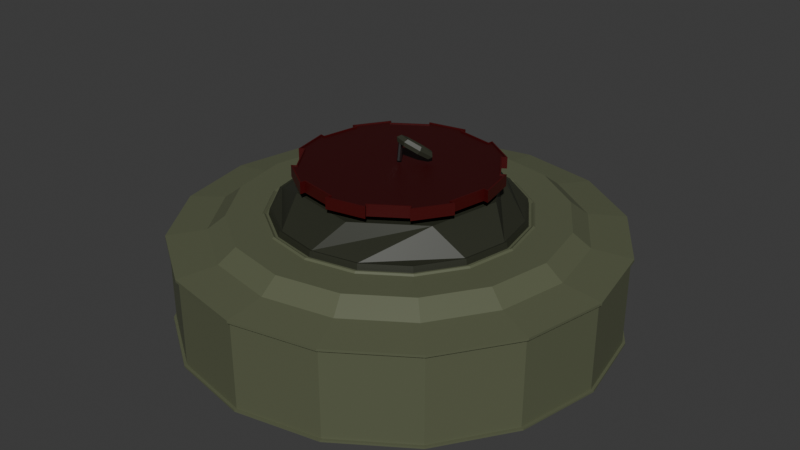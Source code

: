 # Source: landmine.blend  (saved by Blender 4.0.36; exported with 4.5.12 LTS)
import bpy
from mathutils import Matrix  # noqa: F401  (used for matrix-valued properties, if any)

bpy.ops.wm.read_factory_settings(use_empty=True)
scene = bpy.context.scene
scene.name = 'Scene'

# ---- collections
col_collection = bpy.data.collections.new('Collection'); scene.collection.children.link(col_collection)

# ---- materials (node trees are filled in below, after node groups)
mat_middle = bpy.data.materials.new('middle')
mat_middle.use_transparent_shadow = False
mat_base = bpy.data.materials.new('base')
mat_base.use_transparent_shadow = False
mat_top = bpy.data.materials.new('Top')
mat_top.use_transparent_shadow = False
mat_pin = bpy.data.materials.new('pin')
mat_pin.use_transparent_shadow = False
mat_top2 = bpy.data.materials.new('tOP2')
mat_top2.use_transparent_shadow = False

# ---- material node trees
mat_middle.use_nodes = True; mat_middle.node_tree.nodes.clear()
_N = mat_middle.node_tree.nodes; _L = mat_middle.node_tree.links
n0 = _N.new('ShaderNodeBsdfPrincipled'); n0.name = 'Principled BSDF'; n0.location = (10, 300)
n0.inputs[0].default_value = (0.02674, 0.02934, 0.01812, 1.0)
n0.inputs[3].default_value = 1.45
n1 = _N.new('ShaderNodeOutputMaterial'); n1.name = 'Material Output'; n1.location = (300, 300)
_L.new(n0.outputs[0], n1.inputs[0])
n1.is_active_output = True
mat_base.use_nodes = True; mat_base.node_tree.nodes.clear()
_N = mat_base.node_tree.nodes; _L = mat_base.node_tree.links
n0 = _N.new('ShaderNodeBsdfPrincipled'); n0.name = 'Principled BSDF'; n0.location = (10, 300)
n0.inputs[0].default_value = (0.1078, 0.1197, 0.06891, 1.0)
n0.inputs[3].default_value = 1.45
n1 = _N.new('ShaderNodeOutputMaterial'); n1.name = 'Material Output'; n1.location = (300, 300)
_L.new(n0.outputs[0], n1.inputs[0])
n1.is_active_output = True
mat_top.use_nodes = True; mat_top.node_tree.nodes.clear()
_N = mat_top.node_tree.nodes; _L = mat_top.node_tree.links
n0 = _N.new('ShaderNodeBsdfPrincipled'); n0.name = 'Principled BSDF'; n0.location = (10, 300)
n0.inputs[0].default_value = (0.06047, 0.0009536, 0.001412, 1.0)
n0.inputs[3].default_value = 1.45
n1 = _N.new('ShaderNodeOutputMaterial'); n1.name = 'Material Output'; n1.location = (300, 300)
_L.new(n0.outputs[0], n1.inputs[0])
n1.is_active_output = True
mat_pin.use_nodes = True; mat_pin.node_tree.nodes.clear()
_N = mat_pin.node_tree.nodes; _L = mat_pin.node_tree.links
n0 = _N.new('ShaderNodeBsdfPrincipled'); n0.name = 'Principled BSDF'; n0.location = (10, 300)
n0.inputs[0].default_value = (0.3555, 0.3555, 0.3555, 1.0)
n0.inputs[1].default_value = 1.0
n0.inputs[2].default_value = 0.2402
n0.inputs[3].default_value = 1.45
n1 = _N.new('ShaderNodeOutputMaterial'); n1.name = 'Material Output'; n1.location = (300, 300)
_L.new(n0.outputs[0], n1.inputs[0])
n1.is_active_output = True
mat_top2.use_nodes = True; mat_top2.node_tree.nodes.clear()
_N = mat_top2.node_tree.nodes; _L = mat_top2.node_tree.links
n0 = _N.new('ShaderNodeBsdfPrincipled'); n0.name = 'Principled BSDF'; n0.location = (10, 300)
n0.inputs[0].default_value = (0.03828, 0.0007552, 0.001118, 1.0)
n0.inputs[3].default_value = 1.45
n1 = _N.new('ShaderNodeOutputMaterial'); n1.name = 'Material Output'; n1.location = (300, 300)
_L.new(n0.outputs[0], n1.inputs[0])
n1.is_active_output = True

# ---- world
world_world = bpy.data.worlds.new('World'); scene.world = world_world
world_world.use_nodes = True; world_world.node_tree.nodes.clear()
_N = world_world.node_tree.nodes; _L = world_world.node_tree.links
n0 = _N.new('ShaderNodeOutputWorld'); n0.name = 'World Output'; n0.location = (300, 300)
n1 = _N.new('ShaderNodeBackground'); n1.name = 'Background'; n1.location = (10, 300)
n1.inputs[0].default_value = (0.05088, 0.05088, 0.05088, 1.0)
_L.new(n1.outputs[0], n0.inputs[0])
n0.is_active_output = True
world_world.color = (0.05088, 0.05088, 0.05088)
world_world.use_sun_shadow = False
world_world.sun_shadow_jitter_overblur = 0.0

# ---- meshes
me_cylinder_002 = bpy.data.meshes.new('Cylinder.002')
me_cylinder_002.from_pydata([(-5.415e-11, 0.9913, -1.0), (-5.415e-11, 0.9913, 1.0), (0.3794, 0.9159, -1.0), (0.3794, 0.9159, 1.0), (0.701, 0.701, -1.0), (0.701, 0.701, 1.0), (0.9159, 0.3794, -1.0), (0.9159, 0.3794, 1.0), (0.9913, -7.22e-11, -1.0), (0.9913, -7.22e-11, 1.0), (0.9159, -0.3794, -1.0), (0.9159, -0.3794, 1.0), (0.701, -0.701, -1.0), (0.701, -0.701, 1.0), (0.3794, -0.9159, -1.0), (0.3794, -0.9159, 1.0), (-5.415e-11, -0.9913, -1.0), (-5.415e-11, -0.9913, 1.0), (-0.3794, -0.9159, -1.0), (-0.3794, -0.9159, 1.0), (-0.701, -0.701, -1.0), (-0.701, -0.701, 1.0), (-0.9159, -0.3794, -1.0), (-0.9159, -0.3794, 1.0), (-0.9913, -7.22e-11, -1.0), (-0.9913, -7.22e-11, 1.0), (-0.9159, 0.3794, -1.0), (-0.9159, 0.3794, 1.0), (-0.701, 0.701, -1.0), (-0.701, 0.701, 1.0), (-0.3794, 0.9159, -1.0), (-0.3794, 0.9159, 1.0), (0.3842, 0.9275, 1.0), (2.144e-12, 1.004, 1.0), (0.7099, 0.7099, 1.0), (0.9275, 0.3842, 1.0), (1.004, -6.509e-12, 1.0), (0.9275, -0.3842, 1.0), (0.7099, -0.7099, 1.0), (0.3842, -0.9275, 1.0), (2.144e-12, -1.004, 1.0), (-0.3842, -0.9275, 1.0), (-0.7099, -0.7099, 1.0), (-0.9275, -0.3842, 1.0), (-1.004, -6.509e-12, 1.0), (-0.9275, 0.3842, 1.0), (-0.7099, 0.7099, 1.0), (-0.3842, 0.9275, 1.0), (0.2147, 0.5183, 1.475), (-2.004e-11, 0.561, 1.475), (0.3967, 0.3967, 1.475), (0.5183, 0.2147, 1.475), (0.561, 6.393e-10, 1.475), (0.5183, -0.2147, 1.475), (0.3967, -0.3967, 1.475), (0.2147, -0.5183, 1.475), (-2.004e-11, -0.561, 1.475), (-0.2147, -0.5183, 1.475), (-0.3967, -0.3967, 1.475), (-0.5183, -0.2147, 1.475), (-0.561, 6.393e-10, 1.475), (-0.5183, 0.2147, 1.475), (-0.3967, 0.3967, 1.475), (-0.2147, 0.5183, 1.475), (2.144e-12, 1.004, -1.0), (0.3842, 0.9275, -1.0), (0.7099, 0.7099, -1.0), (0.9275, 0.3842, -1.0), (1.004, -6.509e-12, -1.0), (0.9275, -0.3842, -1.0), (0.7099, -0.7099, -1.0), (0.3842, -0.9275, -1.0), (2.144e-12, -1.004, -1.0), (-0.3842, -0.9275, -1.0), (-0.7099, -0.7099, -1.0), (-0.9275, -0.3842, -1.0), (-1.004, -6.509e-12, -1.0), (-0.9275, 0.3842, -1.0), (-0.7099, 0.7099, -1.0), (-0.3842, 0.9275, -1.0), (1.418e-10, 1.004, -1.041), (0.3842, 0.9275, -1.041), (0.7099, 0.7099, -1.041), (0.9275, 0.3842, -1.041), (1.004, -6.509e-12, -1.041), (0.9275, -0.3842, -1.041), (0.7099, -0.7099, -1.041), (0.3842, -0.9275, -1.041), (1.418e-10, -1.004, -1.041), (-0.3842, -0.9275, -1.041), (-0.7099, -0.7099, -1.041), (-0.9275, -0.3842, -1.041), (-1.004, -6.509e-12, -1.041), (-0.9275, 0.3842, -1.041), (-0.7099, 0.7099, -1.041), (-0.3842, 0.9275, -1.041), (0.3842, 0.9275, 1.055), (-2.988e-10, 1.004, 1.055), (0.7099, 0.7099, 1.055), (0.9275, 0.3842, 1.055), (1.004, -6.509e-12, 1.055), (0.9275, -0.3842, 1.055), (0.7099, -0.7099, 1.055), (0.3842, -0.9275, 1.055), (-2.988e-10, -1.004, 1.055), (-0.3842, -0.9275, 1.055), (-0.7099, -0.7099, 1.055), (-0.9275, -0.3842, 1.055), (-1.004, -6.509e-12, 1.055), (-0.9275, 0.3842, 1.055), (-0.7099, 0.7099, 1.055), (-0.3842, 0.9275, 1.055), (0.3158, 0.7625, 1.167), (4.433e-11, 0.8253, 1.167), (0.5836, 0.5836, 1.167), (0.7625, 0.3158, 1.167), (0.8253, 6.342e-10, 1.167), (0.7625, -0.3158, 1.167), (0.5836, -0.5836, 1.167), (0.3158, -0.7625, 1.167), (4.433e-11, -0.8253, 1.167), (-0.3158, -0.7625, 1.167), (-0.5836, -0.5836, 1.167), (-0.7625, -0.3158, 1.167), (-0.8253, 6.342e-10, 1.167), (-0.7625, 0.3158, 1.167), (-0.5836, 0.5836, 1.167), (-0.3158, 0.7625, 1.167), (0.2855, 0.6892, 1.475), (4.433e-11, 0.746, 1.475), (0.5275, 0.5275, 1.475), (0.6892, 0.2855, 1.475), (0.746, 6.342e-10, 1.475), (0.6892, -0.2855, 1.475), (0.5275, -0.5275, 1.475), (0.2855, -0.6892, 1.475), (4.433e-11, -0.746, 1.475), (-0.2855, -0.6892, 1.475), (-0.5275, -0.5275, 1.475), (-0.6892, -0.2855, 1.475), (-0.746, 6.342e-10, 1.475), (-0.6892, 0.2855, 1.475), (-0.5275, 0.5275, 1.475), (-0.2855, 0.6892, 1.475), (0.2253, 0.544, 1.475), (-6.026e-11, 0.5888, 1.475), (0.4163, 0.4163, 1.475), (0.544, 0.2253, 1.475), (0.5888, 8.875e-10, 1.475), (0.544, -0.2253, 1.475), (0.4163, -0.4163, 1.475), (0.2253, -0.544, 1.475), (-6.026e-11, -0.5888, 1.475), (-0.2253, -0.544, 1.475), (-0.4163, -0.4163, 1.475), (-0.544, -0.2253, 1.475), (-0.5888, 8.875e-10, 1.475), (-0.544, 0.2253, 1.475), (-0.4163, 0.4163, 1.475), (-0.2253, 0.544, 1.475), (0.2223, 0.5366, 1.51), (-6.026e-11, 0.5809, 1.51), (0.4107, 0.4107, 1.51), (0.5366, 0.2223, 1.51), (0.5809, 8.875e-10, 1.51), (0.5366, -0.2223, 1.51), (0.4107, -0.4107, 1.51), (0.2223, -0.5366, 1.51), (-6.026e-11, -0.5809, 1.51), (-0.2223, -0.5366, 1.51), (-0.4107, -0.4107, 1.51), (-0.5366, -0.2223, 1.51), (-0.5809, 8.875e-10, 1.51), (-0.5366, 0.2223, 1.51), (-0.4107, 0.4107, 1.51), (-0.2223, 0.5366, 1.51), (0.2187, 0.5279, 1.475), (-6.026e-11, 0.5714, 1.475), (0.404, 0.404, 1.475), (0.5279, 0.2187, 1.475), (0.5714, 8.875e-10, 1.475), (0.5279, -0.2187, 1.475), (0.404, -0.404, 1.475), (0.2187, -0.5279, 1.475), (-6.026e-11, -0.5714, 1.475), (-0.2187, -0.5279, 1.475), (-0.404, -0.404, 1.475), (-0.5279, -0.2187, 1.475), (-0.5714, 8.875e-10, 1.475), (-0.5279, 0.2187, 1.475), (-0.404, 0.404, 1.475), (-0.2187, 0.5279, 1.475), (0.2085, 0.5033, 1.598), (-7.282e-11, 0.5448, 1.598), (0.3852, 0.3852, 1.598), (0.5033, 0.2085, 1.598), (0.5448, 5.911e-10, 1.598), (0.5033, -0.2085, 1.598), (0.3852, -0.3852, 1.598), (0.2085, -0.5033, 1.598), (-7.282e-11, -0.5448, 1.598), (-0.2085, -0.5033, 1.598), (-0.3852, -0.3852, 1.598), (-0.5033, -0.2085, 1.598), (-0.5448, 5.911e-10, 1.598), (-0.5033, 0.2085, 1.598), (-0.3852, 0.3852, 1.598), (-0.2085, 0.5033, 1.598), (0.2123, 0.5126, 1.611), (-7.282e-11, 0.5548, 1.611), (0.3923, 0.3923, 1.611), (0.5126, 0.2123, 1.611), (0.5548, 5.911e-10, 1.611), (0.5126, -0.2123, 1.611), (0.3923, -0.3923, 1.611), (0.2123, -0.5126, 1.611), (-7.282e-11, -0.5548, 1.611), (-0.2123, -0.5126, 1.611), (-0.3923, -0.3923, 1.611), (-0.5126, -0.2123, 1.611), (-0.5548, 5.911e-10, 1.611), (-0.5126, 0.2123, 1.611), (-0.3923, 0.3923, 1.611), (-0.2123, 0.5126, 1.611), (0.2195, 0.3284, 2.162), (0.3874, 0.07706, 2.162), (0.3284, -0.2195, 2.162), (0.07706, -0.3874, 2.162), (-0.2195, -0.3284, 2.162), (-0.3874, -0.07706, 2.162), (-0.3284, 0.2195, 2.162), (-0.07706, 0.3874, 2.162), (0.2473, 0.3701, 2.162), (0.4366, 0.08685, 2.162), (0.3701, -0.2473, 2.162), (0.08685, -0.4366, 2.162), (-0.2473, -0.3701, 2.162), (-0.4366, -0.08685, 2.162), (-0.3701, 0.2473, 2.162), (-0.08685, 0.4366, 2.162), (0.4027, 0.0801, 2.363), (-0.3937, 0.1707, 2.608), (-0.4291, -0.007043, 2.608), (-0.4341, -0.002857, 2.342), (-0.4, 0.1688, 2.342), (0.1577, -0.3991, 2.608), (0.3084, -0.2984, 2.608), (0.309, -0.3049, 2.342), (0.1635, -0.4021, 2.342), (-0.3991, -0.1577, 2.608), (-0.2984, -0.3084, 2.608), (-0.3049, -0.309, 2.342), (-0.4021, -0.1635, 2.342), (-0.1577, 0.3991, 2.608), (-0.3084, 0.2984, 2.608), (-0.309, 0.3049, 2.342), (-0.1635, 0.4021, 2.342), (0.1733, 0.4229, 2.342), (0.3244, 0.322, 2.342), (0.2281, 0.3414, 2.363), (0.4216, 0.1765, 2.342), (0.457, -0.0017, 2.342), (0.4229, -0.1733, 2.342), (0.322, -0.3244, 2.342), (0.3414, -0.2281, 2.363), (0.1765, -0.4216, 2.342), (-0.0017, -0.457, 2.342), (0.08011, -0.4027, 2.363), (-0.1733, -0.4229, 2.342), (-0.3244, -0.322, 2.342), (-0.2281, -0.3414, 2.363), (-0.4216, -0.1765, 2.342), (-0.457, 0.0017, 2.342), (-0.4027, -0.08011, 2.363), (-0.4229, 0.1733, 2.342), (-0.322, 0.3244, 2.342), (-0.3414, 0.2281, 2.363), (-0.1765, 0.4216, 2.342), (0.0017, 0.457, 2.342), (-0.08011, 0.4027, 2.363), (0.3163, 0.3203, 2.608), (0.1749, 0.4148, 2.608), (0.4501, 0.002856, 2.608), (0.4169, 0.1696, 2.608), (0.3203, -0.3163, 2.608), (0.4148, -0.1749, 2.608), (0.002856, -0.4501, 2.608), (0.1696, -0.4169, 2.608), (-0.3163, -0.3203, 2.608), (-0.1749, -0.4148, 2.608), (-0.4501, -0.002856, 2.608), (-0.4169, -0.1696, 2.608), (-0.3203, 0.3163, 2.608), (-0.4148, 0.1749, 2.608), (-0.002856, 0.4501, 2.608), (-0.1696, 0.4169, 2.608), (0.1688, 0.4, 2.342), (-0.002857, 0.4341, 2.342), (-0.002857, 0.4341, 2.608), (0.1688, 0.4, 2.608), (-0.1688, -0.4, 2.342), (0.002857, -0.4341, 2.342), (0.002857, -0.4341, 2.608), (-0.1688, -0.4, 2.608), (0.4, -0.1688, 2.342), (0.4341, 0.002857, 2.342), (0.4341, 0.002857, 2.608), (0.4, -0.1688, 2.608), (0.4021, 0.1635, 2.342), (0.3049, 0.309, 2.342), (0.3049, 0.309, 2.608), (0.4021, 0.1635, 2.608), (0.008092, -0.0002139, 2.635), (0.002674, 0.01787, 3.033), (0.01306, -0.007542, 2.646), (0.007646, 0.01054, 3.043), (0.01024, -0.016, 2.654), (0.004821, 0.002082, 3.052), (0.001744, -0.01921, 2.655), (-0.003674, -0.001134, 3.053), (-0.006025, -0.01477, 2.647), (-0.01144, 0.003312, 3.045), (-0.007217, -0.006009, 2.637), (-0.01263, 0.01207, 3.034), (-0.0009343, 0.0004685, 2.631), (-0.006352, 0.01855, 3.029), (-0.4229, 0.1733, 2.608), (-0.4, 0.1688, 2.608), (0.1635, -0.4021, 2.608), (0.309, -0.3049, 2.608), (-0.4216, -0.1765, 2.608), (-0.4021, -0.1635, 2.608), (-0.457, 0.0017, 2.608), (-0.4341, -0.002857, 2.608), (-0.3244, -0.322, 2.608), (-0.3049, -0.309, 2.608), (0.1765, -0.4216, 2.608), (-0.1765, 0.4216, 2.608), (-0.1635, 0.4021, 2.608), (-0.309, 0.3049, 2.608), (-0.322, 0.3244, 2.608), (0.322, -0.3244, 2.608), (-0.0017, -0.457, 2.608), (-0.1733, -0.4229, 2.608), (0.0017, 0.457, 2.608), (0.1733, 0.4229, 2.608), (0.3244, 0.322, 2.608), (0.4229, -0.1733, 2.608), (0.4216, 0.1765, 2.608), (0.457, -0.0017, 2.608), (0.1707, 0.3937, 2.608), (-0.007043, 0.4291, 2.608), (-0.1707, -0.3937, 2.608), (0.007043, -0.4291, 2.608), (0.3937, -0.1707, 2.608), (0.4291, 0.007043, 2.608), (0.3991, 0.1577, 2.608), (0.2984, 0.3084, 2.608), (-0.3991, -0.1577, 2.582), (-0.4291, -0.007043, 2.582), (-0.2984, -0.3084, 2.582), (-0.1707, -0.3937, 2.582), (0.1577, -0.3991, 2.582), (0.007043, -0.4291, 2.582), (0.3084, -0.2984, 2.582), (0.3937, -0.1707, 2.582), (0.4291, 0.007043, 2.582), (0.3991, 0.1577, 2.582), (0.1707, 0.3937, 2.582), (0.2984, 0.3084, 2.582), (-0.1577, 0.3991, 2.582), (-0.007043, 0.4291, 2.582), (-0.3937, 0.1707, 2.582), (-0.3084, 0.2984, 2.582), (-0.4148, 0.1749, 2.582), (-0.4169, -0.1696, 2.582), (-0.4501, -0.002856, 2.582), (-0.3163, -0.3203, 2.582), (0.1696, -0.4169, 2.582), (-0.1696, 0.4169, 2.582), (-0.3203, 0.3163, 2.582), (0.3203, -0.3163, 2.582), (0.002856, -0.4501, 2.582), (-0.1749, -0.4148, 2.582), (-0.002856, 0.4501, 2.582), (0.1749, 0.4148, 2.582), (0.3163, 0.3203, 2.582), (0.4148, -0.1749, 2.582), (0.4169, 0.1696, 2.582), (0.4501, 0.002856, 2.582), (-0.01218, -0.005494, 3.157), (-0.007627, -0.007311, 3.054), (0.008356, 0.005644, 3.032), (0.01368, 0.01547, 3.122), (0.0009903, 0.008584, 3.199), (0.03309, -0.01261, 3.108), (0.03138, -0.01344, 3.012), (0.03724, 0.001105, 3.001), (0.04257, 0.01093, 3.091), (0.04, 0.002455, 3.157), (0.09255, 0.01904, 2.93), (0.08263, 0.01383, 2.858), (0.07519, 0.0213, 2.887), (0.08052, 0.03113, 2.977), (0.09124, 0.02973, 3.004), (0.1214, 0.06562, 2.756), (0.1075, 0.05397, 2.708), (0.09362, 0.05103, 2.776), (0.09895, 0.06085, 2.866), (0.1161, 0.06987, 2.854), (0.09798, 0.09205, 2.718), (0.08731, 0.07675, 2.675), (0.07866, 0.0679, 2.752), (0.08398, 0.07772, 2.842), (0.09592, 0.09265, 2.821), (0.03986, 0.07843, 2.844), (0.03722, 0.06502, 2.784), (0.04157, 0.05921, 2.832), (0.04689, 0.06903, 2.922), (0.04584, 0.08091, 2.929), (-0.009164, 0.03502, 3.039), (-0.005029, 0.02761, 2.952), (0.01028, 0.0315, 2.957), (0.0156, 0.04132, 3.047), (0.003588, 0.0435, 3.098)], [], [(0, 1, 3, 2), (2, 3, 5, 4), (4, 5, 7, 6), (6, 7, 9, 8), (8, 9, 11, 10), (10, 11, 13, 12), (12, 13, 15, 14), (14, 15, 17, 16), (16, 17, 19, 18), (18, 19, 21, 20), (20, 21, 23, 22), (22, 23, 25, 24), (24, 25, 27, 26), (26, 27, 29, 28), (11, 9, 36, 37), (28, 29, 31, 30), (30, 31, 1, 0), (4, 6, 67, 66), (43, 42, 106, 107), (21, 19, 41, 42), (31, 29, 46, 47), (7, 5, 34, 35), (17, 15, 39, 40), (3, 1, 33, 32), (27, 25, 44, 45), (13, 11, 37, 38), (23, 21, 42, 43), (1, 31, 47, 33), (9, 7, 35, 36), (19, 17, 40, 41), (29, 27, 45, 46), (5, 3, 32, 34), (15, 13, 38, 39), (25, 23, 43, 44), (36, 35, 99, 100), (44, 43, 107, 108), (37, 36, 100, 101), (45, 44, 108, 109), (38, 37, 101, 102), (46, 45, 109, 110), (39, 38, 102, 103), (47, 46, 110, 111), (40, 39, 103, 104), (32, 33, 97, 96), (33, 47, 111, 97), (41, 40, 104, 105), (34, 32, 96, 98), (42, 41, 105, 106), (35, 34, 98, 99), (77, 78, 94, 93), (14, 16, 72, 71), (24, 26, 77, 76), (0, 2, 65, 64), (10, 12, 70, 69), (20, 22, 75, 74), (30, 0, 64, 79), (6, 8, 68, 67), (16, 18, 73, 72), (26, 28, 78, 77), (2, 4, 66, 65), (12, 14, 71, 70), (22, 24, 76, 75), (8, 10, 69, 68), (18, 20, 74, 73), (28, 30, 79, 78), (80, 81, 82, 83, 84, 85, 86, 87, 88, 89, 90, 91, 92, 93, 94, 95), (70, 71, 87, 86), (78, 79, 95, 94), (71, 72, 88, 87), (64, 65, 81, 80), (79, 64, 80, 95), (72, 73, 89, 88), (65, 66, 82, 81), (73, 74, 90, 89), (66, 67, 83, 82), (74, 75, 91, 90), (67, 68, 84, 83), (75, 76, 92, 91), (68, 69, 85, 84), (76, 77, 93, 92), (69, 70, 86, 85), (113, 112, 96, 97), (112, 114, 98, 96), (114, 115, 99, 98), (115, 116, 100, 99), (116, 117, 101, 100), (117, 118, 102, 101), (118, 119, 103, 102), (119, 120, 104, 103), (120, 121, 105, 104), (121, 122, 106, 105), (122, 123, 107, 106), (123, 124, 108, 107), (124, 125, 109, 108), (125, 126, 110, 109), (126, 127, 111, 110), (127, 113, 97, 111), (129, 128, 112, 113), (128, 130, 114, 112), (130, 131, 115, 114), (131, 132, 116, 115), (132, 133, 117, 116), (133, 134, 118, 117), (134, 135, 119, 118), (135, 136, 120, 119), (136, 137, 121, 120), (137, 138, 122, 121), (138, 139, 123, 122), (139, 140, 124, 123), (140, 141, 125, 124), (141, 142, 126, 125), (142, 143, 127, 126), (143, 129, 113, 127), (62, 61, 221, 222), (145, 144, 128, 129), (144, 146, 130, 128), (146, 147, 131, 130), (147, 148, 132, 131), (148, 149, 133, 132), (149, 150, 134, 133), (150, 151, 135, 134), (151, 152, 136, 135), (152, 153, 137, 136), (153, 154, 138, 137), (154, 155, 139, 138), (155, 156, 140, 139), (156, 157, 141, 140), (157, 158, 142, 141), (158, 159, 143, 142), (159, 145, 129, 143), (161, 160, 144, 145), (160, 162, 146, 144), (162, 163, 147, 146), (163, 164, 148, 147), (164, 165, 149, 148), (165, 166, 150, 149), (166, 167, 151, 150), (167, 168, 152, 151), (168, 169, 153, 152), (169, 170, 154, 153), (170, 171, 155, 154), (171, 172, 156, 155), (172, 173, 157, 156), (173, 174, 158, 157), (174, 175, 159, 158), (175, 161, 145, 159), (177, 176, 160, 161), (176, 178, 162, 160), (178, 179, 163, 162), (179, 180, 164, 163), (180, 181, 165, 164), (181, 182, 166, 165), (182, 183, 167, 166), (183, 184, 168, 167), (184, 185, 169, 168), (185, 186, 170, 169), (186, 187, 171, 170), (187, 188, 172, 171), (188, 189, 173, 172), (189, 190, 174, 173), (190, 191, 175, 174), (191, 177, 161, 175), (49, 48, 176, 177), (48, 50, 178, 176), (50, 51, 179, 178), (51, 52, 180, 179), (52, 53, 181, 180), (53, 54, 182, 181), (54, 55, 183, 182), (55, 56, 184, 183), (56, 57, 185, 184), (57, 58, 186, 185), (58, 59, 187, 186), (59, 60, 188, 187), (60, 61, 189, 188), (61, 62, 190, 189), (62, 63, 191, 190), (63, 49, 177, 191), (200, 199, 234, 235), (55, 54, 214, 215), (63, 62, 222, 223), (56, 55, 215, 216), (48, 49, 209, 208), (49, 63, 223, 209), (57, 56, 216, 217), (50, 48, 208, 210), (58, 57, 217, 218), (51, 50, 210, 211), (59, 58, 218, 219), (52, 51, 211, 212), (60, 59, 219, 220), (53, 52, 212, 213), (61, 60, 220, 221), (54, 53, 213, 214), (193, 192, 208, 209), (192, 194, 210, 208), (194, 195, 211, 210), (195, 196, 212, 211), (196, 197, 213, 212), (197, 198, 214, 213), (198, 199, 215, 214), (199, 200, 216, 215), (200, 201, 217, 216), (201, 202, 218, 217), (202, 203, 219, 218), (203, 204, 220, 219), (204, 205, 221, 220), (205, 206, 222, 221), (206, 207, 223, 222), (207, 193, 209, 223), (192, 193, 239, 232), (193, 207, 238, 239), (205, 238, 207, 206), (205, 204, 237, 238), (197, 234, 199, 198), (204, 203, 236, 237), (197, 196, 233, 234), (201, 236, 203, 202), (196, 195, 232, 233), (201, 200, 235, 236), (192, 232, 195, 194), (226, 225, 240, 264), (224, 225, 233, 232), (226, 227, 235, 234), (228, 229, 237, 236), (229, 230, 238, 237), (230, 231, 239, 238), (231, 224, 232, 239), (225, 226, 234, 233), (227, 228, 236, 235), (231, 230, 276, 279), (229, 228, 270, 273), (225, 224, 259, 240), (228, 227, 267, 270), (224, 231, 279, 259), (230, 229, 273, 276), (227, 226, 264, 267), (259, 258, 309), (256, 255, 339, 338), (247, 264, 263), (256, 277, 279), (260, 240, 308), (304, 264, 240, 305), (255, 276, 275), (296, 259, 279, 297), (248, 265, 267), (257, 258, 259), (260, 261, 240), (262, 263, 264), (265, 266, 267), (268, 269, 270), (271, 272, 273), (274, 275, 276), (277, 278, 279), (265, 336, 342, 266), (334, 269, 268, 343), (277, 337, 344, 278), (346, 258, 257, 345), (271, 330, 332, 272), (340, 275, 274, 326), (262, 347, 341, 263), (260, 348, 349, 261), (255, 256, 279, 276), (340, 339, 255, 275), (277, 256, 338, 337), (252, 251, 335, 331), (257, 259, 296), (334, 335, 251, 269), (271, 252, 331, 330), (248, 247, 329, 328), (240, 261, 305), (341, 329, 247, 263), (265, 248, 328, 336), (244, 243, 333, 327), (279, 278, 297), (332, 333, 243, 272), (274, 244, 327, 326), (296, 297, 298, 299), (247, 248, 267, 264), (344, 298, 297, 278), (257, 296, 299, 345), (300, 301, 302, 303), (240, 259, 309, 308), (342, 302, 301, 266), (268, 300, 303, 343), (304, 305, 306, 307), (262, 264, 304), (349, 306, 305, 261), (262, 304, 307, 347), (308, 309, 310, 311), (267, 266, 301), (346, 310, 309, 258), (260, 308, 311, 348), (301, 300, 270, 267), (268, 270, 300), (251, 270, 269), (251, 252, 273, 270), (252, 271, 273), (243, 273, 272), (243, 244, 276, 273), (244, 274, 276), (284, 285, 387, 381), (283, 356, 367, 388), (250, 288, 377, 360), (292, 293, 374, 380), (357, 280, 386, 369), (242, 290, 376, 359), (290, 291, 375, 376), (356, 357, 369, 367), (291, 249, 358, 375), (312, 313, 315, 314), (314, 315, 317, 316), (316, 317, 319, 318), (318, 319, 321, 320), (320, 321, 323, 322), (315, 313, 325, 323, 321, 319, 317), (322, 323, 325, 324), (324, 325, 313, 312), (312, 314, 316, 318, 320, 322, 324), (241, 293, 326, 327), (246, 245, 328, 329), (249, 291, 330, 331), (290, 242, 333, 332), (288, 250, 335, 334), (245, 287, 336, 328), (242, 241, 327, 333), (253, 295, 337, 338), (254, 253, 338, 339), (292, 254, 339, 340), (250, 249, 331, 335), (284, 246, 329, 341), (287, 286, 342, 336), (289, 288, 334, 343), (295, 294, 344, 337), (281, 280, 346, 345), (291, 290, 332, 330), (293, 292, 340, 326), (285, 284, 341, 347), (283, 282, 349, 348), (351, 350, 299, 298), (294, 351, 298, 344), (350, 281, 345, 299), (353, 352, 303, 302), (286, 353, 302, 342), (352, 289, 343, 303), (355, 354, 307, 306), (282, 355, 306, 349), (354, 285, 347, 307), (357, 356, 311, 310), (280, 357, 310, 346), (356, 283, 348, 311), (372, 373, 380, 374), (370, 371, 384, 379), (386, 385, 368, 369), (388, 367, 366, 389), (364, 381, 387, 365), (362, 363, 382, 378), (360, 377, 383, 361), (358, 359, 376, 375), (362, 364, 365, 366, 367, 369, 368, 371, 370, 373, 372, 359, 358, 360, 361, 363), (287, 245, 362, 378), (282, 283, 388, 389), (241, 242, 359, 372), (350, 351, 371, 368), (295, 253, 370, 379), (351, 294, 384, 371), (253, 254, 373, 370), (281, 350, 368, 385), (254, 292, 380, 373), (352, 353, 363, 361), (249, 250, 360, 358), (353, 286, 382, 363), (246, 284, 381, 364), (289, 352, 361, 383), (286, 287, 378, 382), (354, 355, 366, 365), (288, 289, 383, 377), (293, 241, 372, 374), (355, 282, 389, 366), (294, 295, 379, 384), (245, 246, 364, 362), (285, 354, 365, 387), (280, 281, 385, 386), (390, 395, 396, 391), (391, 396, 397, 392), (392, 397, 398, 393), (393, 398, 399, 394), (394, 399, 395, 390), (395, 400, 401, 396), (396, 401, 402, 397), (397, 402, 403, 398), (398, 403, 404, 399), (399, 404, 400, 395), (400, 405, 406, 401), (401, 406, 407, 402), (402, 407, 408, 403), (403, 408, 409, 404), (404, 409, 405, 400), (405, 410, 411, 406), (406, 411, 412, 407), (407, 412, 413, 408), (408, 413, 414, 409), (409, 414, 410, 405), (410, 415, 416, 411), (411, 416, 417, 412), (412, 417, 418, 413), (413, 418, 419, 414), (414, 419, 415, 410), (415, 420, 421, 416), (416, 421, 422, 417), (417, 422, 423, 418), (418, 423, 424, 419), (419, 424, 420, 415), (420, 390, 391, 421), (421, 391, 392, 422), (422, 392, 393, 423), (423, 393, 394, 424), (424, 394, 390, 420)])
me_cylinder_002.polygons.foreach_set('material_index', [1, 1, 1, 1, 1, 1, 1, 1, 1, 1, 1, 1, 1, 1, 1, 1, 1, 1, 1, 1, 1, 1, 1, 1, 1, 1, 1, 1, 1, 1, 1, 1, 1, 1, 1, 1, 1, 1, 1, 1, 1, 1, 1, 1, 1, 1, 1, 1, 1, 1, 1, 1, 1, 1, 1, 1, 1, 1, 1, 1, 1, 1, 1, 1, 1, 1, 1, 1, 1, 1, 1, 1, 1, 1, 1, 1, 1, 1, 1, 1, 1, 1, 1, 1, 1, 1, 1, 1, 1, 1, 1, 1, 1, 1, 1, 1, 1, 1, 1, 1, 1, 1, 1, 1, 1, 1, 1, 1, 1, 1, 1, 1, 1, 0, 1, 1, 1, 1, 1, 1, 1, 1, 1, 1, 1, 1, 1, 1, 1, 1, 1, 1, 1, 1, 1, 1, 1, 1, 1, 1, 1, 1, 1, 1, 1, 1, 1, 1, 1, 1, 1, 1, 1, 1, 1, 1, 1, 1, 1, 1, 1, 1, 1, 1, 1, 1, 1, 1, 1, 1, 1, 1, 1, 1, 1, 1, 1, 1, 0, 0, 0, 0, 0, 0, 0, 0, 0, 0, 0, 0, 0, 0, 0, 0, 0, 0, 0, 0, 0, 0, 0, 0, 0, 0, 0, 0, 0, 0, 0, 0, 0, 0, 0, 0, 0, 0, 0, 0, 0, 0, 0, 0, 0, 0, 0, 0, 0, 0, 0, 0, 0, 0, 0, 0, 0, 0, 0, 2, 2, 2, 2, 2, 2, 2, 2, 2, 2, 2, 2, 2, 2, 2, 2, 2, 2, 2, 2, 2, 2, 2, 2, 2, 2, 2, 2, 2, 2, 2, 2, 2, 2, 2, 2, 2, 2, 2, 2, 2, 2, 2, 2, 2, 2, 2, 2, 2, 2, 2, 2, 2, 2, 2, 2, 2, 2, 2, 2, 2, 2, 2, 2, 2, 2, 2, 2, 2, 2, 2, 2, 2, 3, 3, 3, 3, 3, 3, 3, 3, 3, 2, 2, 2, 2, 2, 2, 2, 2, 2, 2, 2, 2, 2, 2, 2, 2, 2, 2, 2, 2, 2, 2, 2, 2, 2, 2, 2, 2, 2, 2, 2, 2, 4, 4, 4, 4, 4, 4, 4, 4, 4, 2, 2, 2, 2, 2, 2, 2, 2, 2, 2, 2, 2, 2, 2, 2, 2, 2, 2, 2, 2, 2, 2, 2, 0, 0, 0, 0, 0, 0, 0, 0, 0, 0, 0, 0, 0, 0, 0, 0, 0, 0, 0, 0, 0, 0, 0, 0, 0, 0, 0, 0, 0, 0, 0, 0, 0, 0, 0])
_uv = me_cylinder_002.uv_layers.new(name='UVMap')
_uv.uv.foreach_set('vector', [1.0, 0.5, 1.0, 1.0, 0.9375, 1.0, 0.9375, 0.5, 0.9375, 0.5, 0.9375, 1.0, 0.875, 1.0, 0.875, 0.5, 0.875, 0.5, 0.875, 1.0, 0.8125, 1.0, 0.8125, 0.5, 0.8125, 0.5, 0.8125, 1.0, 0.75, 1.0, 0.75, 0.5, 0.75, 0.5, 0.75, 1.0, 0.6875, 1.0, 0.6875, 0.5, 0.6875, 0.5, 0.6875, 1.0, 0.625, 1.0, 0.625, 0.5, 0.625, 0.5, 0.625, 1.0, 0.5625, 1.0, 0.5625, 0.5, 0.5625, 0.5, 0.5625, 1.0, 0.5, 1.0, 0.5, 0.5, 0.5, 0.5, 0.5, 1.0, 0.4375, 1.0, 0.4375, 0.5, 0.4375, 0.5, 0.4375, 1.0, 0.375, 1.0, 0.375, 0.5, 0.375, 0.5, 0.375, 1.0, 0.3125, 1.0, 0.3125, 0.5, 0.3125, 0.5, 0.3125, 1.0, 0.25, 1.0, 0.25, 0.5, 0.25, 0.5, 0.25, 1.0, 0.1875, 1.0, 0.1875, 0.5, 0.1875, 0.5, 0.1875, 1.0, 0.125, 1.0, 0.125, 0.5, 0.6875, 1.0, 0.75, 1.0, 0.75, 1.0, 0.6875, 1.0, 0.125, 0.5, 0.125, 1.0, 0.0625, 1.0, 0.0625, 0.5, 0.0625, 0.5, 0.0625, 1.0, 0.0, 1.0, 0.0, 0.5, 0.875, 0.5, 0.8125, 0.5, 0.8125, 0.5, 0.875, 0.5, 0.3125, 1.0, 0.375, 1.0, 0.375, 1.0, 0.3125, 1.0, 0.375, 1.0, 0.4375, 1.0, 0.4375, 1.0, 0.375, 1.0, 0.0625, 1.0, 0.125, 1.0, 0.125, 1.0, 0.0625, 1.0, 0.8125, 1.0, 0.875, 1.0, 0.875, 1.0, 0.8125, 1.0, 0.5, 1.0, 0.5625, 1.0, 0.5625, 1.0, 0.5, 1.0, 0.9375, 1.0, 1.0, 1.0, 1.0, 1.0, 0.9375, 1.0, 0.1875, 1.0, 0.25, 1.0, 0.25, 1.0, 0.1875, 1.0, 0.625, 1.0, 0.6875, 1.0, 0.6875, 1.0, 0.625, 1.0, 0.3125, 1.0, 0.375, 1.0, 0.375, 1.0, 0.3125, 1.0, 0.0, 1.0, 0.0625, 1.0, 0.0625, 1.0, 0.0, 1.0, 0.75, 1.0, 0.8125, 1.0, 0.8125, 1.0, 0.75, 1.0, 0.4375, 1.0, 0.5, 1.0, 0.5, 1.0, 0.4375, 1.0, 0.125, 1.0, 0.1875, 1.0, 0.1875, 1.0, 0.125, 1.0, 0.875, 1.0, 0.9375, 1.0, 0.9375, 1.0, 0.875, 1.0, 0.5625, 1.0, 0.625, 1.0, 0.625, 1.0, 0.5625, 1.0, 0.25, 1.0, 0.3125, 1.0, 0.3125, 1.0, 0.25, 1.0, 0.75, 1.0, 0.8125, 1.0, 0.8125, 1.0, 0.75, 1.0, 0.25, 1.0, 0.3125, 1.0, 0.3125, 1.0, 0.25, 1.0, 0.6875, 1.0, 0.75, 1.0, 0.75, 1.0, 0.6875, 1.0, 0.1875, 1.0, 0.25, 1.0, 0.25, 1.0, 0.1875, 1.0, 0.625, 1.0, 0.6875, 1.0, 0.6875, 1.0, 0.625, 1.0, 0.125, 1.0, 0.1875, 1.0, 0.1875, 1.0, 0.125, 1.0, 0.5625, 1.0, 0.625, 1.0, 0.625, 1.0, 0.5625, 1.0, 0.0625, 1.0, 0.125, 1.0, 0.125, 1.0, 0.0625, 1.0, 0.5, 1.0, 0.5625, 1.0, 0.5625, 1.0, 0.5, 1.0, 0.9375, 1.0, 1.0, 1.0, 1.0, 1.0, 0.9375, 1.0, 0.0, 1.0, 0.0625, 1.0, 0.0625, 1.0, 0.0, 1.0, 0.4375, 1.0, 0.5, 1.0, 0.5, 1.0, 0.4375, 1.0, 0.875, 1.0, 0.9375, 1.0, 0.9375, 1.0, 0.875, 1.0, 0.375, 1.0, 0.4375, 1.0, 0.4375, 1.0, 0.375, 1.0, 0.8125, 1.0, 0.875, 1.0, 0.875, 1.0, 0.8125, 1.0, 0.1875, 0.5, 0.125, 0.5, 0.125, 0.5, 0.1875, 0.5, 0.5625, 0.5, 0.5, 0.5, 0.5, 0.5, 0.5625, 0.5, 0.25, 0.5, 0.1875, 0.5, 0.1875, 0.5, 0.25, 0.5, 1.0, 0.5, 0.9375, 0.5, 0.9375, 0.5, 1.0, 0.5, 0.6875, 0.5, 0.625, 0.5, 0.625, 0.5, 0.6875, 0.5, 0.375, 0.5, 0.3125, 0.5, 0.3125, 0.5, 0.375, 0.5, 0.0625, 0.5, 0.0, 0.5, 0.0, 0.5, 0.0625, 0.5, 0.8125, 0.5, 0.75, 0.5, 0.75, 0.5, 0.8125, 0.5, 0.5, 0.5, 0.4375, 0.5, 0.4375, 0.5, 0.5, 0.5, 0.1875, 0.5, 0.125, 0.5, 0.125, 0.5, 0.1875, 0.5, 0.9375, 0.5, 0.875, 0.5, 0.875, 0.5, 0.9375, 0.5, 0.625, 0.5, 0.5625, 0.5, 0.5625, 0.5, 0.625, 0.5, 0.3125, 0.5, 0.25, 0.5, 0.25, 0.5, 0.3125, 0.5, 0.75, 0.5, 0.6875, 0.5, 0.6875, 0.5, 0.75, 0.5, 0.4375, 0.5, 0.375, 0.5, 0.375, 0.5, 0.4375, 0.5, 0.125, 0.5, 0.0625, 0.5, 0.0625, 0.5, 0.125, 0.5, 0.75, 0.49, 0.8418, 0.4717, 0.9197, 0.4197, 0.9717, 0.3418, 0.99, 0.25, 0.9717, 0.1582, 0.9197, 0.08029, 0.8418, 0.02827, 0.75, 0.01, 0.6582, 0.02827, 0.5803, 0.08029, 0.5283, 0.1582, 0.51, 0.25, 0.5283, 0.3418, 0.5803, 0.4197, 0.6582, 0.4717, 0.625, 0.5, 0.5625, 0.5, 0.5625, 0.5, 0.625, 0.5, 0.125, 0.5, 0.0625, 0.5, 0.0625, 0.5, 0.125, 0.5, 0.5625, 0.5, 0.5, 0.5, 0.5, 0.5, 0.5625, 0.5, 1.0, 0.5, 0.9375, 0.5, 0.9375, 0.5, 1.0, 0.5, 0.0625, 0.5, 0.0, 0.5, 0.0, 0.5, 0.0625, 0.5, 0.5, 0.5, 0.4375, 0.5, 0.4375, 0.5, 0.5, 0.5, 0.9375, 0.5, 0.875, 0.5, 0.875, 0.5, 0.9375, 0.5, 0.4375, 0.5, 0.375, 0.5, 0.375, 0.5, 0.4375, 0.5, 0.875, 0.5, 0.8125, 0.5, 0.8125, 0.5, 0.875, 0.5, 0.375, 0.5, 0.3125, 0.5, 0.3125, 0.5, 0.375, 0.5, 0.8125, 0.5, 0.75, 0.5, 0.75, 0.5, 0.8125, 0.5, 0.3125, 0.5, 0.25, 0.5, 0.25, 0.5, 0.3125, 0.5, 0.75, 0.5, 0.6875, 0.5, 0.6875, 0.5, 0.75, 0.5, 0.25, 0.5, 0.1875, 0.5, 0.1875, 0.5, 0.25, 0.5, 0.6875, 0.5, 0.625, 0.5, 0.625, 0.5, 0.6875, 0.5, 0.25, 0.4638, 0.3318, 0.4475, 0.3418, 0.4717, 0.25, 0.49, 0.3318, 0.4475, 0.4011, 0.4011, 0.4197, 0.4197, 0.3418, 0.4717, 0.4011, 0.4011, 0.4475, 0.3318, 0.4717, 0.3418, 0.4197, 0.4197, 0.4475, 0.3318, 0.4638, 0.25, 0.49, 0.25, 0.4717, 0.3418, 0.4638, 0.25, 0.4475, 0.1682, 0.4717, 0.1582, 0.49, 0.25, 0.4475, 0.1682, 0.4011, 0.09885, 0.4197, 0.08029, 0.4717, 0.1582, 0.4011, 0.09885, 0.3318, 0.05252, 0.3418, 0.02827, 0.4197, 0.08029, 0.3318, 0.05252, 0.25, 0.03624, 0.25, 0.01, 0.3418, 0.02827, 0.25, 0.03624, 0.1682, 0.05252, 0.1582, 0.02827, 0.25, 0.01, 0.1682, 0.05252, 0.09885, 0.09885, 0.08029, 0.08029, 0.1582, 0.02827, 0.09885, 0.09885, 0.05252, 0.1682, 0.02827, 0.1582, 0.08029, 0.08029, 0.05252, 0.1682, 0.03624, 0.25, 0.01, 0.25, 0.02827, 0.1582, 0.03624, 0.25, 0.05252, 0.3318, 0.02827, 0.3418, 0.01, 0.25, 0.05252, 0.3318, 0.09885, 0.4011, 0.08029, 0.4197, 0.02827, 0.3418, 0.09885, 0.4011, 0.1682, 0.4475, 0.1582, 0.4717, 0.08029, 0.4197, 0.1682, 0.4475, 0.25, 0.4638, 0.25, 0.49, 0.1582, 0.4717, 0.25, 0.4432, 0.3239, 0.4285, 0.3318, 0.4475, 0.25, 0.4638, 0.3239, 0.4285, 0.3866, 0.3866, 0.4011, 0.4011, 0.3318, 0.4475, 0.3866, 0.3866, 0.4285, 0.3239, 0.4475, 0.3318, 0.4011, 0.4011, 0.4285, 0.3239, 0.4432, 0.25, 0.4638, 0.25, 0.4475, 0.3318, 0.4432, 0.25, 0.4285, 0.1761, 0.4475, 0.1682, 0.4638, 0.25, 0.4285, 0.1761, 0.3866, 0.1134, 0.4011, 0.09885, 0.4475, 0.1682, 0.3866, 0.1134, 0.3239, 0.07151, 0.3318, 0.05252, 0.4011, 0.09885, 0.3239, 0.07151, 0.25, 0.0568, 0.25, 0.03624, 0.3318, 0.05252, 0.25, 0.0568, 0.1761, 0.07151, 0.1682, 0.05252, 0.25, 0.03624, 0.1761, 0.07151, 0.1134, 0.1134, 0.09885, 0.09885, 0.1682, 0.05252, 0.1134, 0.1134, 0.07151, 0.1761, 0.05252, 0.1682, 0.09885, 0.09885, 0.07151, 0.1761, 0.0568, 0.25, 0.03624, 0.25, 0.05252, 0.1682, 0.0568, 0.25, 0.07151, 0.3239, 0.05252, 0.3318, 0.03624, 0.25, 0.07151, 0.3239, 0.1134, 0.3866, 0.09885, 0.4011, 0.05252, 0.3318, 0.1134, 0.3866, 0.1761, 0.4285, 0.1682, 0.4475, 0.09885, 0.4011, 0.1761, 0.4285, 0.25, 0.4432, 0.25, 0.4638, 0.1682, 0.4475, 0.1374, 0.3626, 0.1029, 0.3109, 0.1029, 0.3109, 0.1374, 0.3626, 0.25, 0.4239, 0.3166, 0.4107, 0.3239, 0.4285, 0.25, 0.4432, 0.3166, 0.4107, 0.373, 0.373, 0.3866, 0.3866, 0.3239, 0.4285, 0.373, 0.373, 0.4107, 0.3166, 0.4285, 0.3239, 0.3866, 0.3866, 0.4107, 0.3166, 0.4239, 0.25, 0.4432, 0.25, 0.4285, 0.3239, 0.4239, 0.25, 0.4107, 0.1834, 0.4285, 0.1761, 0.4432, 0.25, 0.4107, 0.1834, 0.373, 0.127, 0.3866, 0.1134, 0.4285, 0.1761, 0.373, 0.127, 0.3166, 0.0893, 0.3239, 0.07151, 0.3866, 0.1134, 0.3166, 0.0893, 0.25, 0.07606, 0.25, 0.0568, 0.3239, 0.07151, 0.25, 0.07606, 0.1834, 0.0893, 0.1761, 0.07151, 0.25, 0.0568, 0.1834, 0.0893, 0.127, 0.127, 0.1134, 0.1134, 0.1761, 0.07151, 0.127, 0.127, 0.0893, 0.1834, 0.07151, 0.1761, 0.1134, 0.1134, 0.0893, 0.1834, 0.07606, 0.25, 0.0568, 0.25, 0.07151, 0.1761, 0.07606, 0.25, 0.0893, 0.3166, 0.07151, 0.3239, 0.0568, 0.25, 0.0893, 0.3166, 0.127, 0.373, 0.1134, 0.3866, 0.07151, 0.3239, 0.127, 0.373, 0.1834, 0.4107, 0.1761, 0.4285, 0.1134, 0.3866, 0.1834, 0.4107, 0.25, 0.4239, 0.25, 0.4432, 0.1761, 0.4285, 0.25, 0.4216, 0.3157, 0.4085, 0.3166, 0.4107, 0.25, 0.4239, 0.3157, 0.4085, 0.3713, 0.3713, 0.373, 0.373, 0.3166, 0.4107, 0.3713, 0.3713, 0.4085, 0.3157, 0.4107, 0.3166, 0.373, 0.373, 0.4085, 0.3157, 0.4216, 0.25, 0.4239, 0.25, 0.4107, 0.3166, 0.4216, 0.25, 0.4085, 0.1843, 0.4107, 0.1834, 0.4239, 0.25, 0.4085, 0.1843, 0.3713, 0.1287, 0.373, 0.127, 0.4107, 0.1834, 0.3713, 0.1287, 0.3157, 0.09146, 0.3166, 0.0893, 0.373, 0.127, 0.3157, 0.09146, 0.25, 0.0784, 0.25, 0.07606, 0.3166, 0.0893, 0.25, 0.0784, 0.1843, 0.09146, 0.1834, 0.0893, 0.25, 0.07606, 0.1843, 0.09146, 0.1287, 0.1287, 0.127, 0.127, 0.1834, 0.0893, 0.1287, 0.1287, 0.09146, 0.1843, 0.0893, 0.1834, 0.127, 0.127, 0.09146, 0.1843, 0.0784, 0.25, 0.07606, 0.25, 0.0893, 0.1834, 0.0784, 0.25, 0.09146, 0.3157, 0.0893, 0.3166, 0.07606, 0.25, 0.09146, 0.3157, 0.1287, 0.3713, 0.127, 0.373, 0.0893, 0.3166, 0.1287, 0.3713, 0.1843, 0.4085, 0.1834, 0.4107, 0.127, 0.373, 0.1843, 0.4085, 0.25, 0.4216, 0.25, 0.4239, 0.1834, 0.4107, 0.25, 0.4188, 0.3146, 0.4059, 0.3157, 0.4085, 0.25, 0.4216, 0.3146, 0.4059, 0.3694, 0.3694, 0.3713, 0.3713, 0.3157, 0.4085, 0.3694, 0.3694, 0.4059, 0.3146, 0.4085, 0.3157, 0.3713, 0.3713, 0.4059, 0.3146, 0.4188, 0.25, 0.4216, 0.25, 0.4085, 0.3157, 0.4188, 0.25, 0.4059, 0.1854, 0.4085, 0.1843, 0.4216, 0.25, 0.4059, 0.1854, 0.3694, 0.1306, 0.3713, 0.1287, 0.4085, 0.1843, 0.3694, 0.1306, 0.3146, 0.09406, 0.3157, 0.09146, 0.3713, 0.1287, 0.3146, 0.09406, 0.25, 0.08121, 0.25, 0.0784, 0.3157, 0.09146, 0.25, 0.08121, 0.1854, 0.09406, 0.1843, 0.09146, 0.25, 0.0784, 0.1854, 0.09406, 0.1306, 0.1306, 0.1287, 0.1287, 0.1843, 0.09146, 0.1306, 0.1306, 0.09406, 0.1854, 0.09146, 0.1843, 0.1287, 0.1287, 0.09406, 0.1854, 0.08121, 0.25, 0.0784, 0.25, 0.09146, 0.1843, 0.08121, 0.25, 0.09406, 0.3146, 0.09146, 0.3157, 0.0784, 0.25, 0.09406, 0.3146, 0.1306, 0.3694, 0.1287, 0.3713, 0.09146, 0.3157, 0.1306, 0.3694, 0.1854, 0.4059, 0.1843, 0.4085, 0.1287, 0.3713, 0.1854, 0.4059, 0.25, 0.4188, 0.25, 0.4216, 0.1843, 0.4085, 0.25, 0.4092, 0.3109, 0.3971, 0.3146, 0.4059, 0.25, 0.4188, 0.3109, 0.3971, 0.3626, 0.3626, 0.3694, 0.3694, 0.3146, 0.4059, 0.3626, 0.3626, 0.3971, 0.3109, 0.4059, 0.3146, 0.3694, 0.3694, 0.3971, 0.3109, 0.4092, 0.25, 0.4188, 0.25, 0.4059, 0.3146, 0.4092, 0.25, 0.3971, 0.1891, 0.4059, 0.1854, 0.4188, 0.25, 0.3971, 0.1891, 0.3626, 0.1374, 0.3694, 0.1306, 0.4059, 0.1854, 0.3626, 0.1374, 0.3109, 0.1029, 0.3146, 0.09406, 0.3694, 0.1306, 0.3109, 0.1029, 0.25, 0.09081, 0.25, 0.08121, 0.3146, 0.09406, 0.25, 0.09081, 0.1891, 0.1029, 0.1854, 0.09406, 0.25, 0.08121, 0.1891, 0.1029, 0.1374, 0.1374, 0.1306, 0.1306, 0.1854, 0.09406, 0.1374, 0.1374, 0.1029, 0.1891, 0.09406, 0.1854, 0.1306, 0.1306, 0.1029, 0.1891, 0.09081, 0.25, 0.08121, 0.25, 0.09406, 0.1854, 0.09081, 0.25, 0.1029, 0.3109, 0.09406, 0.3146, 0.08121, 0.25, 0.1029, 0.3109, 0.1374, 0.3626, 0.1306, 0.3694, 0.09406, 0.3146, 0.1374, 0.3626, 0.1891, 0.3971, 0.1854, 0.4059, 0.1306, 0.3694, 0.1891, 0.3971, 0.25, 0.4092, 0.25, 0.4188, 0.1854, 0.4059, 0.25, 0.09369, 0.3098, 0.1056, 0.0, 0.0, 0.0, 0.0, 0.3109, 0.1029, 0.3626, 0.1374, 0.3626, 0.1374, 0.3109, 0.1029, 0.1891, 0.3971, 0.1374, 0.3626, 0.1374, 0.3626, 0.1891, 0.3971, 0.25, 0.09081, 0.3109, 0.1029, 0.3109, 0.1029, 0.25, 0.09081, 0.3109, 0.3971, 0.25, 0.4092, 0.25, 0.4092, 0.3109, 0.3971, 0.25, 0.4092, 0.1891, 0.3971, 0.1891, 0.3971, 0.25, 0.4092, 0.1891, 0.1029, 0.25, 0.09081, 0.25, 0.09081, 0.1891, 0.1029, 0.3626, 0.3626, 0.3109, 0.3971, 0.3109, 0.3971, 0.3626, 0.3626, 0.1374, 0.1374, 0.1891, 0.1029, 0.1891, 0.1029, 0.1374, 0.1374, 0.3971, 0.3109, 0.3626, 0.3626, 0.3626, 0.3626, 0.3971, 0.3109, 0.1029, 0.1891, 0.1374, 0.1374, 0.1374, 0.1374, 0.1029, 0.1891, 0.4092, 0.25, 0.3971, 0.3109, 0.3971, 0.3109, 0.4092, 0.25, 0.09081, 0.25, 0.1029, 0.1891, 0.1029, 0.1891, 0.09081, 0.25, 0.3971, 0.1891, 0.4092, 0.25, 0.4092, 0.25, 0.3971, 0.1891, 0.1029, 0.3109, 0.09081, 0.25, 0.09081, 0.25, 0.1029, 0.3109, 0.3626, 0.1374, 0.3971, 0.1891, 0.3971, 0.1891, 0.3626, 0.1374, 0.25, 0.4063, 0.3098, 0.3944, 0.3109, 0.3971, 0.25, 0.4092, 0.3098, 0.3944, 0.3605, 0.3605, 0.3626, 0.3626, 0.3109, 0.3971, 0.3605, 0.3605, 0.3944, 0.3098, 0.3971, 0.3109, 0.3626, 0.3626, 0.3944, 0.3098, 0.4063, 0.25, 0.4092, 0.25, 0.3971, 0.3109, 0.4063, 0.25, 0.3944, 0.1902, 0.3971, 0.1891, 0.4092, 0.25, 0.3944, 0.1902, 0.3605, 0.1395, 0.3626, 0.1374, 0.3971, 0.1891, 0.3605, 0.1395, 0.3098, 0.1056, 0.3109, 0.1029, 0.3626, 0.1374, 0.3098, 0.1056, 0.25, 0.09369, 0.25, 0.09081, 0.3109, 0.1029, 0.25, 0.09369, 0.1902, 0.1056, 0.1891, 0.1029, 0.25, 0.09081, 0.1902, 0.1056, 0.1395, 0.1395, 0.1374, 0.1374, 0.1891, 0.1029, 0.1395, 0.1395, 0.1056, 0.1902, 0.1029, 0.1891, 0.1374, 0.1374, 0.1056, 0.1902, 0.09369, 0.25, 0.09081, 0.25, 0.1029, 0.1891, 0.09369, 0.25, 0.1056, 0.3098, 0.1029, 0.3109, 0.09081, 0.25, 0.1056, 0.3098, 0.1395, 0.3605, 0.1374, 0.3626, 0.1029, 0.3109, 0.1395, 0.3605, 0.1902, 0.3944, 0.1891, 0.3971, 0.1374, 0.3626, 0.1902, 0.3944, 0.25, 0.4063, 0.25, 0.4092, 0.1891, 0.3971, 0.3098, 0.3944, 0.25, 0.4063, 0.0, 0.0, 0.0, 0.0, 0.25, 0.4063, 0.1902, 0.3944, 0.0, 0.0, 0.0, 0.0, 0.1056, 0.3098, 0.0, 0.0, 0.1902, 0.3944, 0.1395, 0.3605, 0.1056, 0.3098, 0.09369, 0.25, 0.0, 0.0, 0.0, 0.0, 0.3944, 0.1902, 0.0, 0.0, 0.3098, 0.1056, 0.3605, 0.1395, 0.09369, 0.25, 0.1056, 0.1902, 0.0, 0.0, 0.0, 0.0, 0.3944, 0.1902, 0.4063, 0.25, 0.0, 0.0, 0.0, 0.0, 0.1902, 0.1056, 0.0, 0.0, 0.1056, 0.1902, 0.1395, 0.1395, 0.4063, 0.25, 0.3944, 0.3098, 0.0, 0.0, 0.0, 0.0, 0.1902, 0.1056, 0.25, 0.09369, 0.0, 0.0, 0.0, 0.0, 0.3098, 0.3944, 0.0, 0.0, 0.3944, 0.3098, 0.3605, 0.3605, 0.0, 0.0, 0.0, 0.0, 0.0, 0.0, 0.0, 0.0, 0.0, 0.0, 0.0, 0.0, 0.0, 0.0, 0.0, 0.0, 0.0, 0.0, 0.0, 0.0, 0.0, 0.0, 0.0, 0.0, 0.0, 0.0, 0.0, 0.0, 0.0, 0.0, 0.0, 0.0, 0.0, 0.0, 0.0, 0.0, 0.0, 0.0, 0.0, 0.0, 0.0, 0.0, 0.0, 0.0, 0.0, 0.0, 0.0, 0.0, 0.0, 0.0, 0.0, 0.0, 0.0, 0.0, 0.0, 0.0, 0.0, 0.0, 0.0, 0.0, 0.0, 0.0, 0.0, 0.0, 0.0, 0.0, 0.0, 0.0, 0.0, 0.0, 0.0, 0.0, 0.0, 0.0, 0.0, 0.0, 0.0, 0.0, 0.0, 0.0, 0.0, 0.0, 0.0, 0.0, 0.0, 0.0, 0.0, 0.0, 0.0, 0.0, 0.0, 0.0, 0.0, 0.0, 0.0, 0.0, 0.0, 0.0, 0.0, 0.0, 0.0, 0.0, 0.0, 0.0, 0.0, 0.0, 0.0, 0.0, 0.0, 0.0, 0.0, 0.0, 0.0, 0.0, 0.0, 0.0, 0.0, 0.0, 0.0, 0.0, 0.0, 0.0, 0.0, 0.0, 0.0, 0.0, 0.0, 0.0, 0.0, 0.0, 0.0, 0.0, 0.0, 0.0, 0.0, 0.0, 0.0, 0.0, 0.0, 0.0, 0.0, 0.0, 0.0, 0.0, 0.0, 0.0, 0.0, 0.0, 0.0, 0.0, 0.0, 0.0, 0.0, 0.0, 0.0, 0.0, 0.0, 0.0, 0.0, 0.0, 0.0, 0.0, 0.0, 0.0, 0.0, 0.0, 0.0, 0.0, 0.0, 0.0, 0.0, 0.0, 0.0, 0.0, 0.0, 0.0, 0.0, 0.0, 0.0, 0.0, 0.0, 0.0, 0.0, 0.0, 0.0, 0.0, 0.0, 0.0, 0.0, 0.0, 0.0, 0.0, 0.0, 0.0, 0.0, 0.0, 0.0, 0.0, 0.0, 0.0, 0.0, 0.0, 0.0, 0.0, 0.0, 0.0, 0.0, 0.0, 0.0, 0.0, 0.0, 0.0, 0.0, 0.0, 0.0, 0.0, 0.0, 0.0, 0.0, 0.0, 0.0, 0.0, 0.0, 0.0, 0.0, 0.0, 0.0, 0.0, 0.0, 0.0, 0.0, 0.0, 0.0, 0.0, 0.0, 0.0, 0.0, 0.0, 0.0, 0.0, 0.0, 0.0, 0.0, 0.0, 0.0, 0.0, 0.0, 0.0, 0.0, 0.0, 0.0, 0.0, 0.0, 0.0, 0.0, 0.0, 0.0, 0.0, 0.0, 0.0, 0.0, 0.0, 0.0, 0.0, 0.0, 0.0, 0.0, 0.0, 0.0, 0.0, 0.0, 0.0, 0.0, 0.0, 0.0, 0.0, 0.0, 0.0, 0.0, 0.0, 0.0, 0.0, 0.0, 0.0, 0.0, 0.0, 0.0, 0.0, 0.0, 0.0, 0.0, 0.0, 0.0, 0.0, 0.0, 0.0, 0.0, 0.0, 0.0, 0.0, 0.0, 0.0, 0.0, 0.0, 0.0, 0.0, 0.0, 0.0, 0.0, 0.0, 0.0, 0.0, 0.0, 0.0, 0.0, 0.0, 0.0, 0.0, 0.0, 0.0, 0.0, 0.0, 0.0, 0.0, 0.0, 0.0, 0.0, 0.0, 0.0, 0.0, 0.0, 0.0, 0.0, 0.0, 0.0, 0.0, 0.0, 0.0, 0.0, 0.0, 0.0, 0.0, 0.0, 0.0, 0.0, 0.0, 0.0, 0.0, 0.0, 0.0, 0.0, 0.0, 0.0, 0.0, 0.0, 0.0, 0.0, 0.0, 0.0, 0.0, 0.0, 0.0, 0.0, 0.0, 0.0, 0.0, 0.0, 0.0, 0.0, 0.0, 0.0, 0.0, 0.0, 0.0, 0.0, 0.0, 0.0, 0.0, 0.0, 0.0, 0.0, 0.0, 0.0, 0.0, 0.0, 0.0, 0.0, 0.0, 0.0, 0.0, 0.0, 0.0, 0.0, 0.0, 0.0, 0.0, 0.0, 0.0, 0.0, 0.0, 0.0, 0.0, 0.0, 0.0, 0.0, 0.0, 0.0, 0.0, 0.0, 0.0, 0.0, 0.0, 0.0, 0.0, 0.0, 0.0, 0.0, 0.0, 0.0, 0.0, 0.0, 0.0, 0.0, 0.0, 0.0, 0.0, 0.0, 0.0, 0.0, 0.0, 0.0, 0.0, 0.0, 0.0, 0.0, 0.0, 0.0, 0.0, 0.0, 0.0, 0.0, 0.0, 0.0, 0.0, 0.0, 0.0, 0.0, 0.0, 0.0, 0.0, 0.0, 0.0, 0.0, 0.0, 0.0, 0.0, 0.0, 0.0, 0.0, 0.0, 0.0, 0.0, 0.0, 0.0, 0.0, 0.0, 0.0, 0.0, 0.0, 0.0, 0.0, 0.0, 0.0, 0.0, 0.0, 0.0, 0.0, 0.0, 0.0, 0.0, 0.0, 0.0, 0.0, 0.0, 0.0, 0.0, 0.0, 0.0, 0.0, 0.0, 0.0, 0.0, 0.0, 0.0, 0.0, 0.0, 0.0, 0.0, 0.0, 0.0, 0.0, 0.0, 0.0, 0.0, 0.0, 0.0, 0.0, 0.0, 0.0, 0.0, 0.0, 0.0, 0.0, 0.0, 0.0, 0.0, 0.0, 0.0, 0.0, 0.0, 0.0, 0.0, 0.0, 0.0, 0.0, 0.0, 0.0, 0.0, 0.0, 0.0, 0.0, 0.0, 0.0, 0.0, 0.0, 0.0, 0.0, 0.0, 0.0, 0.0, 0.0, 0.0, 0.0, 0.0, 0.0, 0.0, 0.0, 0.0, 0.0, 0.0, 0.0, 0.0, 0.0, 0.0, 0.0, 0.0, 0.0, 0.0, 0.0, 0.0, 0.0, 0.0, 0.0, 0.0, 0.0, 0.0, 0.0, 0.0, 0.0, 0.0, 0.0, 0.0, 0.0, 0.0, 0.0, 0.0, 0.0, 0.0, 0.0, 0.0, 0.0, 0.0, 0.0, 0.0, 0.0, 0.0, 0.0, 0.0, 0.0, 0.0, 0.0, 0.0, 0.0, 0.0, 0.0, 0.0, 0.0, 0.0, 0.0, 0.0, 0.0, 0.0, 0.0, 0.0, 0.0, 0.0, 0.0, 0.0, 0.0, 0.0, 0.0, 0.0, 0.0, 0.0, 0.0, 0.0, 0.0, 0.0, 0.0, 0.0, 0.0, 0.0, 0.0, 0.0, 0.0, 0.0, 0.0, 0.0, 0.0, 0.0, 0.0, 0.0, 0.0, 0.0, 0.0, 0.0, 0.0, 0.0, 0.0, 0.0, 0.0, 0.0, 0.0, 0.0, 0.0, 0.0, 0.0, 0.0, 0.0, 0.0, 0.0, 0.0, 0.0, 0.0, 0.0, 0.0, 0.0, 0.0, 0.0, 0.0, 0.0, 0.0, 0.0, 0.0, 1.0, 0.5, 1.0, 1.0, 0.8571, 1.0, 0.8571, 0.5, 0.8571, 0.5, 0.8571, 1.0, 0.7143, 1.0, 0.7143, 0.5, 0.7143, 0.5, 0.7143, 1.0, 0.5714, 1.0, 0.5714, 0.5, 0.5714, 0.5, 0.5714, 1.0, 0.4286, 1.0, 0.4286, 0.5, 0.4286, 0.5, 0.4286, 1.0, 0.2857, 1.0, 0.2857, 0.5, 0.4376, 0.3996, 0.25, 0.49, 0.06236, 0.3996, 0.01602, 0.1966, 0.1459, 0.03377, 0.3541, 0.03377, 0.484, 0.1966, 0.2857, 0.5, 0.2857, 1.0, 0.1429, 1.0, 0.1429, 0.5, 0.1429, 0.5, 0.1429, 1.0, 2.98e-08, 1.0, 2.98e-08, 0.5, 0.75, 0.49, 0.9376, 0.3996, 0.984, 0.1966, 0.8541, 0.03377, 0.6459, 0.03377, 0.516, 0.1966, 0.5624, 0.3996, 0.0, 0.0, 0.0, 0.0, 0.0, 0.0, 0.0, 0.0, 0.0, 0.0, 0.0, 0.0, 0.0, 0.0, 0.0, 0.0, 0.0, 0.0, 0.0, 0.0, 0.0, 0.0, 0.0, 0.0, 0.0, 0.0, 0.0, 0.0, 0.0, 0.0, 0.0, 0.0, 0.0, 0.0, 0.0, 0.0, 0.0, 0.0, 0.0, 0.0, 0.0, 0.0, 0.0, 0.0, 0.0, 0.0, 0.0, 0.0, 0.0, 0.0, 0.0, 0.0, 0.0, 0.0, 0.0, 0.0, 0.0, 0.0, 0.0, 0.0, 0.0, 0.0, 0.0, 0.0, 0.0, 0.0, 0.0, 0.0, 0.0, 0.0, 0.0, 0.0, 0.0, 0.0, 0.0, 0.0, 0.0, 0.0, 0.0, 0.0, 0.0, 0.0, 0.0, 0.0, 0.0, 0.0, 0.0, 0.0, 0.0, 0.0, 0.0, 0.0, 0.0, 0.0, 0.0, 0.0, 0.0, 0.0, 0.0, 0.0, 0.0, 0.0, 0.0, 0.0, 0.0, 0.0, 0.0, 0.0, 0.0, 0.0, 0.0, 0.0, 0.0, 0.0, 0.0, 0.0, 0.0, 0.0, 0.0, 0.0, 0.0, 0.0, 0.0, 0.0, 0.0, 0.0, 0.0, 0.0, 0.0, 0.0, 0.0, 0.0, 0.0, 0.0, 0.0, 0.0, 0.0, 0.0, 0.0, 0.0, 0.0, 0.0, 0.0, 0.0, 0.0, 0.0, 0.0, 0.0, 0.0, 0.0, 0.0, 0.0, 0.0, 0.0, 0.0, 0.0, 0.0, 0.0, 0.0, 0.0, 0.0, 0.0, 0.0, 0.0, 0.0, 0.0, 0.0, 0.0, 0.0, 0.0, 0.0, 0.0, 0.0, 0.0, 0.0, 0.0, 0.0, 0.0, 0.0, 0.0, 0.0, 0.0, 0.0, 0.0, 0.0, 0.0, 0.0, 0.0, 0.0, 0.0, 0.0, 0.0, 0.0, 0.0, 0.0, 0.0, 0.0, 0.0, 0.0, 0.0, 0.0, 0.0, 0.0, 0.0, 0.0, 0.0, 0.0, 0.0, 0.0, 0.0, 0.0, 0.0, 0.0, 0.0, 0.0, 0.0, 0.0, 0.0, 0.0, 0.0, 0.0, 0.0, 0.0, 0.0, 0.0, 0.0, 0.0, 0.0, 0.0, 0.0, 0.0, 0.0, 0.0, 0.0, 0.0, 0.0, 0.0, 0.0, 0.0, 0.0, 0.0, 0.0, 0.0, 0.0, 0.0, 0.0, 0.0, 0.0, 0.0, 0.0, 0.0, 0.0, 0.0, 0.0, 0.0, 0.0, 0.0, 0.0, 0.0, 0.0, 0.0, 0.0, 0.0, 0.0, 0.0, 0.0, 0.0, 0.0, 0.0, 0.0, 0.0, 0.0, 0.0, 0.0, 0.0, 0.0, 0.0, 0.0, 0.0, 0.0, 0.0, 0.0, 0.0, 0.0, 0.0, 0.0, 0.0, 0.0, 0.0, 0.0, 0.0, 0.0, 0.0, 0.0, 0.0, 0.0, 0.0, 0.0, 0.0, 0.0, 0.0, 0.0, 0.0, 0.0, 0.0, 0.0, 0.0, 0.0, 0.0, 0.0, 0.0, 0.0, 0.0, 0.0, 0.0, 0.0, 0.0, 0.0, 0.0, 0.0, 0.0, 0.0, 0.0, 0.0, 0.0, 0.0, 0.0, 0.0, 0.0, 0.0, 0.0, 0.0, 0.0, 0.0, 0.0, 0.0, 0.0, 0.0, 0.0, 0.0, 0.0, 0.0, 0.0, 0.0, 0.0, 0.0, 0.0, 0.0, 0.0, 0.0, 0.0, 0.0, 0.0, 0.0, 0.0, 0.0, 0.0, 0.0, 0.0, 0.0, 0.0, 0.0, 0.0, 0.0, 0.0, 0.0, 0.0, 0.0, 0.0, 0.0, 0.0, 0.0, 0.0, 0.0, 0.0, 0.0, 0.0, 0.0, 0.0, 0.0, 0.0, 0.0, 0.0, 0.0, 0.0, 0.0, 0.0, 0.0, 0.0, 0.0, 0.0, 0.0, 0.0, 0.0, 0.0, 0.0, 0.0, 0.0, 0.0, 0.0, 0.0, 0.0, 0.0, 0.0, 0.0, 0.0, 0.0, 0.0, 0.0, 0.0, 0.0, 0.0, 0.0, 0.0, 0.0, 0.0, 0.0, 0.0, 0.0, 0.0, 0.0, 0.0, 0.0, 0.0, 0.0, 0.0, 0.0, 0.0, 0.0, 0.0, 0.0, 0.0, 0.0, 0.0, 0.0, 0.0, 0.0, 0.0, 0.0, 0.0, 0.0, 0.0, 0.0, 0.0, 0.0, 0.0, 0.0, 0.0, 0.0, 0.0, 0.0, 0.0, 0.0, 0.0, 0.0, 0.0, 0.0, 0.0, 0.0, 0.0, 0.0, 0.0, 0.0, 0.0, 0.0, 0.0, 0.0, 0.0, 0.0, 0.0, 0.0, 0.0, 0.0, 0.0, 0.0, 0.0, 0.0, 0.0, 0.0, 0.0, 0.0, 0.0, 0.0, 0.0, 0.0, 0.0, 0.0, 0.0, 0.0, 0.0, 0.0, 0.0, 0.0, 0.0, 0.0, 0.0, 0.0, 0.0, 0.0, 0.0, 0.0, 0.0, 0.0, 0.0, 0.0, 0.0, 0.0, 0.0, 0.0, 0.0, 0.0, 0.0, 0.0, 0.0, 0.0, 0.0, 0.0, 0.0, 0.0, 0.0, 0.0, 0.0, 0.0, 0.0, 0.0, 0.0, 0.0, 0.0, 0.0, 0.0, 0.0, 0.0, 0.0, 0.0, 0.0, 0.0, 0.5714, 0.6, 0.7143, 0.6, 0.7143, 0.8, 0.5714, 0.8, 0.5714, 0.8, 0.7143, 0.8, 0.7143, 1.0, 0.5714, 1.0, 0.5714, 0.0, 0.7143, 0.0, 0.7143, 0.2, 0.5714, 0.2, 0.5714, 0.2, 0.7143, 0.2, 0.7143, 0.4, 0.5714, 0.4, 0.5714, 0.4, 0.7143, 0.4, 0.7143, 0.6, 0.5714, 0.6, 0.7143, 0.6, 0.8571, 0.6, 0.8571, 0.8, 0.7143, 0.8, 0.7143, 0.8, 0.8571, 0.8, 0.8571, 1.0, 0.7143, 1.0, 0.7143, 0.0, 0.8571, 0.0, 0.8571, 0.2, 0.7143, 0.2, 0.7143, 0.2, 0.8571, 0.2, 0.8571, 0.4, 0.7143, 0.4, 0.7143, 0.4, 0.8571, 0.4, 0.8571, 0.6, 0.7143, 0.6, 0.8571, 0.6, 1.0, 0.6, 1.0, 0.8, 0.8571, 0.8, 0.8571, 0.8, 1.0, 0.8, 1.0, 1.0, 0.8571, 1.0, 0.8571, 0.0, 1.0, 0.0, 1.0, 0.2, 0.8571, 0.2, 0.8571, 0.2, 1.0, 0.2, 1.0, 0.4, 0.8571, 0.4, 0.8571, 0.4, 1.0, 0.4, 1.0, 0.6, 0.8571, 0.6, -2.22e-16, 0.6, 0.1429, 0.6, 0.1429, 0.8, -2.22e-16, 0.8, -2.22e-16, 0.8, 0.1429, 0.8, 0.1429, 1.0, -2.22e-16, 1.0, -2.22e-16, 0.0, 0.1429, 0.0, 0.1429, 0.2, -2.22e-16, 0.2, -2.22e-16, 0.2, 0.1429, 0.2, 0.1429, 0.4, -2.22e-16, 0.4, -2.22e-16, 0.4, 0.1429, 0.4, 0.1429, 0.6, -2.22e-16, 0.6, 0.1429, 0.6, 0.2857, 0.6, 0.2857, 0.8, 0.1429, 0.8, 0.1429, 0.8, 0.2857, 0.8, 0.2857, 1.0, 0.1429, 1.0, 0.1429, 0.0, 0.2857, 0.0, 0.2857, 0.2, 0.1429, 0.2, 0.1429, 0.2, 0.2857, 0.2, 0.2857, 0.4, 0.1429, 0.4, 0.1429, 0.4, 0.2857, 0.4, 0.2857, 0.6, 0.1429, 0.6, 0.2857, 0.6, 0.4286, 0.6, 0.4286, 0.8, 0.2857, 0.8, 0.2857, 0.8, 0.4286, 0.8, 0.4286, 1.0, 0.2857, 1.0, 0.2857, 0.0, 0.4286, 0.0, 0.4286, 0.2, 0.2857, 0.2, 0.2857, 0.2, 0.4286, 0.2, 0.4286, 0.4, 0.2857, 0.4, 0.2857, 0.4, 0.4286, 0.4, 0.4286, 0.6, 0.2857, 0.6, 0.4286, 0.6, 0.5714, 0.6, 0.5714, 0.8, 0.4286, 0.8, 0.4286, 0.8, 0.5714, 0.8, 0.5714, 1.0, 0.4286, 1.0, 0.4286, 0.0, 0.5714, 0.0, 0.5714, 0.2, 0.4286, 0.2, 0.4286, 0.2, 0.5714, 0.2, 0.5714, 0.4, 0.4286, 0.4, 0.4286, 0.4, 0.5714, 0.4, 0.5714, 0.6, 0.4286, 0.6])
me_cylinder_002.materials.append(mat_middle)
me_cylinder_002.materials.append(mat_base)
me_cylinder_002.materials.append(mat_top)
me_cylinder_002.materials.append(mat_pin)
me_cylinder_002.materials.append(mat_top2)
me_cylinder_002.update()

# ---- objects
ob_cylinder = bpy.data.objects.new('Cylinder', me_cylinder_002)

# ---- transforms, parenting, visibility, modifiers, constraints
ob_cylinder.location = (0.0, 0.0, 0.0)
ob_cylinder.scale = (0.112, 0.112, 0.02213)

# ---- collection membership
col_collection.objects.link(ob_cylinder)

# ---- scene / render settings (as saved in the file)
scene.frame_start = 1; scene.frame_end = 250; scene.frame_set(1)
scene.render.engine = 'BLENDER_EEVEE_NEXT'
scene.cycles.sampling_pattern = 'TABULATED_SOBOL'
bpy.context.view_layer.update()

# ---- added for rendering (the .blend has no active camera and no usable light): camera, sun
cam_auto = bpy.data.cameras.new('AutoCamera')
cam_auto.lens = 50.0
cam_auto.sensor_width = 36.0
cam_auto.clip_end = 1000.0
ob_auto_camera = bpy.data.objects.new('AutoCamera', cam_auto)
scene.collection.objects.link(ob_auto_camera)
ob_auto_camera.location = (0.306764, -0.368117, 0.269294)
ob_auto_camera.rotation_euler = (1.09748, -7.21219e-08, 0.694738)
scene.camera = ob_auto_camera
light_auto_sun = bpy.data.lights.new('AutoSun', 'SUN')
light_auto_sun.energy = 3.0
light_auto_sun.angle = 0.0523599
ob_auto_sun = bpy.data.objects.new('AutoSun', light_auto_sun)
scene.collection.objects.link(ob_auto_sun)
ob_auto_sun.rotation_euler = (0.872665, 0.174533, 0.523599)
bpy.context.view_layer.update()
